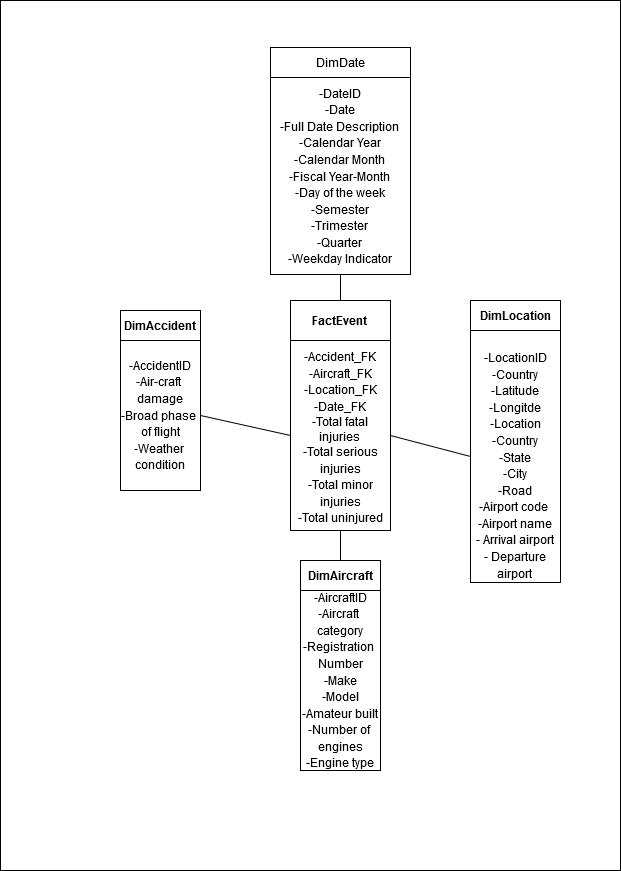

The diagram above was exported from draw.io. Its source (the exported page's mxGraphModel, read from the mxfile embedded in the PNG):
<mxGraphModel dx="868" dy="1579" grid="1" gridSize="10" guides="1" tooltips="1" connect="1" arrows="1" fold="1" page="1" pageScale="1" pageWidth="850" pageHeight="1100" math="0" shadow="0">
  <root>
    <mxCell id="0" />
    <mxCell id="1" parent="0" />
    <mxCell id="w0RkRDb1ZQBiT74LNWDM-1" value="" style="rounded=0;whiteSpace=wrap;html=1;" parent="1" vertex="1">
      <mxGeometry x="110" y="-122" width="620" height="870" as="geometry" />
    </mxCell>
    <mxCell id="-uKqFPbgLte2t_NpMPTE-1" value="&lt;font style=&quot;font-size: 12px&quot;&gt;&lt;br&gt;&lt;/font&gt;&lt;span id=&quot;docs-internal-guid-3e7b07ef-7fff-fd48-ca19-65921978681e&quot;&gt;&lt;p dir=&quot;ltr&quot; style=&quot;line-height: 1.38 ; margin-top: 0pt ; margin-bottom: 0pt&quot;&gt;&lt;span style=&quot;font-family: &amp;#34;arial&amp;#34; ; background-color: transparent ; vertical-align: baseline ; white-space: pre-wrap&quot;&gt;&lt;font style=&quot;font-size: 12px&quot;&gt;-DateID&lt;/font&gt;&lt;/span&gt;&lt;/p&gt;&lt;p dir=&quot;ltr&quot; style=&quot;line-height: 1.38 ; margin-top: 0pt ; margin-bottom: 0pt&quot;&gt;&lt;span style=&quot;font-family: &amp;#34;arial&amp;#34; ; background-color: transparent ; vertical-align: baseline ; white-space: pre-wrap&quot;&gt;&lt;font style=&quot;font-size: 12px&quot;&gt;-Date&lt;/font&gt;&lt;/span&gt;&lt;/p&gt;&lt;p dir=&quot;ltr&quot; style=&quot;line-height: 1.38 ; margin-top: 0pt ; margin-bottom: 0pt&quot;&gt;&lt;span style=&quot;font-family: &amp;#34;arial&amp;#34; ; background-color: transparent ; vertical-align: baseline ; white-space: pre-wrap&quot;&gt;&lt;font style=&quot;font-size: 12px&quot;&gt;-Full Date Description&lt;br&gt;&lt;/font&gt;&lt;/span&gt;&lt;/p&gt;&lt;p dir=&quot;ltr&quot; style=&quot;line-height: 1.38 ; margin-top: 0pt ; margin-bottom: 0pt&quot;&gt;&lt;span style=&quot;font-family: &amp;#34;arial&amp;#34; ; background-color: transparent ; vertical-align: baseline ; white-space: pre-wrap&quot;&gt;&lt;font style=&quot;font-size: 12px&quot;&gt;-Calendar Year&lt;/font&gt;&lt;/span&gt;&lt;/p&gt;&lt;p dir=&quot;ltr&quot; style=&quot;line-height: 1.38 ; margin-top: 0pt ; margin-bottom: 0pt&quot;&gt;&lt;span style=&quot;font-family: &amp;#34;arial&amp;#34; ; background-color: transparent ; vertical-align: baseline ; white-space: pre-wrap&quot;&gt;&lt;font style=&quot;font-size: 12px&quot;&gt;-Calendar Month&lt;/font&gt;&lt;/span&gt;&lt;/p&gt;&lt;p dir=&quot;ltr&quot; style=&quot;line-height: 1.38 ; margin-top: 0pt ; margin-bottom: 0pt&quot;&gt;&lt;span style=&quot;font-family: &amp;#34;arial&amp;#34; ; background-color: transparent ; vertical-align: baseline ; white-space: pre-wrap&quot;&gt;&lt;font style=&quot;font-size: 12px&quot;&gt;-Fiscal Year-Month&lt;br&gt;&lt;/font&gt;&lt;/span&gt;&lt;/p&gt;&lt;p dir=&quot;ltr&quot; style=&quot;line-height: 1.38 ; margin-top: 0pt ; margin-bottom: 0pt&quot;&gt;&lt;span style=&quot;font-family: &amp;#34;arial&amp;#34; ; background-color: transparent ; vertical-align: baseline ; white-space: pre-wrap&quot;&gt;&lt;font style=&quot;font-size: 12px&quot;&gt;-Day of the week&lt;/font&gt;&lt;/span&gt;&lt;/p&gt;&lt;p dir=&quot;ltr&quot; style=&quot;line-height: 1.38 ; margin-top: 0pt ; margin-bottom: 0pt&quot;&gt;&lt;span style=&quot;font-family: &amp;#34;arial&amp;#34; ; background-color: transparent ; vertical-align: baseline ; white-space: pre-wrap&quot;&gt;&lt;font style=&quot;font-size: 12px&quot;&gt;-Semester&lt;/font&gt;&lt;/span&gt;&lt;/p&gt;&lt;p dir=&quot;ltr&quot; style=&quot;line-height: 1.38 ; margin-top: 0pt ; margin-bottom: 0pt&quot;&gt;&lt;span style=&quot;font-family: &amp;#34;arial&amp;#34; ; background-color: transparent ; vertical-align: baseline ; white-space: pre-wrap&quot;&gt;&lt;font style=&quot;font-size: 12px&quot;&gt;-Trimester&lt;/font&gt;&lt;/span&gt;&lt;/p&gt;&lt;p dir=&quot;ltr&quot; style=&quot;line-height: 1.38 ; margin-top: 0pt ; margin-bottom: 0pt&quot;&gt;&lt;span style=&quot;font-family: &amp;#34;arial&amp;#34; ; background-color: transparent ; vertical-align: baseline ; white-space: pre-wrap&quot;&gt;&lt;font style=&quot;font-size: 12px&quot;&gt;-Quarter&lt;br&gt;&lt;/font&gt;&lt;/span&gt;&lt;/p&gt;&lt;p dir=&quot;ltr&quot; style=&quot;line-height: 1.38 ; margin-top: 0pt ; margin-bottom: 0pt&quot;&gt;&lt;span style=&quot;font-family: &amp;#34;arial&amp;#34; ; background-color: transparent ; vertical-align: baseline ; white-space: pre-wrap&quot;&gt;&lt;font style=&quot;font-size: 12px&quot;&gt;-Weekday Indicator&lt;/font&gt;&lt;/span&gt;&lt;/p&gt;&lt;div&gt;&lt;span style=&quot;font-family: &amp;#34;arial&amp;#34; ; background-color: transparent ; vertical-align: baseline ; white-space: pre-wrap&quot;&gt;&lt;br&gt;&lt;/span&gt;&lt;/div&gt;&lt;/span&gt;" style="rounded=0;whiteSpace=wrap;html=1;" parent="1" vertex="1">
      <mxGeometry x="380" y="-45" width="140" height="197" as="geometry" />
    </mxCell>
    <mxCell id="-uKqFPbgLte2t_NpMPTE-4" value="DimDate" style="rounded=0;whiteSpace=wrap;html=1;" parent="1" vertex="1">
      <mxGeometry x="380" y="-75" width="140" height="30" as="geometry" />
    </mxCell>
    <mxCell id="-uKqFPbgLte2t_NpMPTE-5" value="&lt;span id=&quot;docs-internal-guid-ebb45b3d-7fff-40dd-38ed-c939205b4335&quot;&gt;&lt;p dir=&quot;ltr&quot; style=&quot;line-height: 1.38 ; margin-top: 0pt ; margin-bottom: 0pt&quot;&gt;&lt;span style=&quot;font-family: &amp;#34;arial&amp;#34; ; vertical-align: baseline&quot;&gt;&lt;br&gt;&lt;/span&gt;&lt;/p&gt;&lt;p dir=&quot;ltr&quot; style=&quot;line-height: 1.38 ; margin-top: 0pt ; margin-bottom: 0pt&quot;&gt;&lt;span style=&quot;font-family: &amp;#34;arial&amp;#34; ; vertical-align: baseline&quot;&gt;&lt;br&gt;&lt;/span&gt;&lt;/p&gt;&lt;p dir=&quot;ltr&quot; style=&quot;line-height: 1.38 ; margin-top: 0pt ; margin-bottom: 0pt&quot;&gt;&lt;span style=&quot;font-family: &amp;#34;arial&amp;#34; ; vertical-align: baseline&quot;&gt;&lt;br&gt;&lt;/span&gt;&lt;/p&gt;&lt;p dir=&quot;ltr&quot; style=&quot;line-height: 1.38 ; margin-top: 0pt ; margin-bottom: 0pt&quot;&gt;&lt;span style=&quot;font-family: &amp;#34;arial&amp;#34; ; vertical-align: baseline&quot;&gt;&lt;br&gt;&lt;/span&gt;&lt;/p&gt;&lt;p dir=&quot;ltr&quot; style=&quot;line-height: 1.38 ; margin-top: 0pt ; margin-bottom: 0pt&quot;&gt;&lt;span style=&quot;font-family: &amp;#34;arial&amp;#34; ; vertical-align: baseline&quot;&gt;-LocationID&lt;/span&gt;&lt;/p&gt;&lt;p dir=&quot;ltr&quot; style=&quot;line-height: 1.38 ; margin-top: 0pt ; margin-bottom: 0pt&quot;&gt;&lt;font face=&quot;arial&quot;&gt;&lt;span&gt;-Country&lt;/span&gt;&lt;/font&gt;&lt;/p&gt;&lt;p dir=&quot;ltr&quot; style=&quot;line-height: 1.38 ; margin-top: 0pt ; margin-bottom: 0pt&quot;&gt;&lt;font face=&quot;arial&quot;&gt;&lt;span&gt;-Latitude&lt;/span&gt;&lt;/font&gt;&lt;/p&gt;&lt;p dir=&quot;ltr&quot; style=&quot;line-height: 1.38 ; margin-top: 0pt ; margin-bottom: 0pt&quot;&gt;&lt;font face=&quot;arial&quot;&gt;&lt;span&gt;-Longitde&lt;/span&gt;&lt;/font&gt;&lt;/p&gt;&lt;p dir=&quot;ltr&quot; style=&quot;line-height: 1.38 ; margin-top: 0pt ; margin-bottom: 0pt&quot;&gt;&lt;span style=&quot;font-family: &amp;#34;arial&amp;#34; ; vertical-align: baseline&quot;&gt;-Location&lt;/span&gt;&lt;/p&gt;&lt;p dir=&quot;ltr&quot; style=&quot;line-height: 1.38 ; margin-top: 0pt ; margin-bottom: 0pt&quot;&gt;&lt;span style=&quot;font-family: &amp;#34;arial&amp;#34; ; vertical-align: baseline&quot;&gt;-Country&lt;/span&gt;&lt;/p&gt;&lt;p dir=&quot;ltr&quot; style=&quot;line-height: 1.38 ; margin-top: 0pt ; margin-bottom: 0pt&quot;&gt;&lt;span style=&quot;font-family: &amp;#34;arial&amp;#34; ; vertical-align: baseline&quot;&gt;-State&lt;/span&gt;&lt;/p&gt;&lt;p dir=&quot;ltr&quot; style=&quot;line-height: 1.38 ; margin-top: 0pt ; margin-bottom: 0pt&quot;&gt;&lt;span style=&quot;font-family: &amp;#34;arial&amp;#34; ; vertical-align: baseline&quot;&gt;-City&lt;/span&gt;&lt;/p&gt;&lt;p dir=&quot;ltr&quot; style=&quot;line-height: 1.38 ; margin-top: 0pt ; margin-bottom: 0pt&quot;&gt;&lt;span style=&quot;font-family: &amp;#34;arial&amp;#34; ; vertical-align: baseline&quot;&gt;-Road&lt;br&gt;&lt;/span&gt;&lt;/p&gt;&lt;p dir=&quot;ltr&quot; style=&quot;line-height: 1.38 ; margin-top: 0pt ; margin-bottom: 0pt&quot;&gt;&lt;span style=&quot;font-family: &amp;#34;arial&amp;#34; ; vertical-align: baseline&quot;&gt;-Airport code&amp;nbsp;&lt;/span&gt;&lt;/p&gt;&lt;p dir=&quot;ltr&quot; style=&quot;line-height: 1.38 ; margin-top: 0pt ; margin-bottom: 0pt&quot;&gt;&lt;span style=&quot;font-family: &amp;#34;arial&amp;#34; ; vertical-align: baseline&quot;&gt;-Airport name&lt;/span&gt;&lt;/p&gt;&lt;p dir=&quot;ltr&quot; style=&quot;line-height: 1.38 ; margin-top: 0pt ; margin-bottom: 0pt&quot;&gt;&lt;span style=&quot;font-family: &amp;#34;arial&amp;#34; ; vertical-align: baseline&quot;&gt;- Arrival airport&lt;/span&gt;&lt;/p&gt;&lt;p dir=&quot;ltr&quot; style=&quot;line-height: 1.38 ; margin-top: 0pt ; margin-bottom: 0pt&quot;&gt;&lt;span style=&quot;font-family: &amp;#34;arial&amp;#34; ; vertical-align: baseline&quot;&gt;- Departure airport&lt;br&gt;&lt;br&gt;&lt;br&gt;&lt;/span&gt;&lt;/p&gt;&lt;div&gt;&lt;span style=&quot;font-family: &amp;#34;arial&amp;#34; ; vertical-align: baseline&quot;&gt;&lt;br&gt;&lt;/span&gt;&lt;/div&gt;&lt;/span&gt;" style="rounded=0;whiteSpace=wrap;html=1;" parent="1" vertex="1">
      <mxGeometry x="580" y="208" width="90" height="252" as="geometry" />
    </mxCell>
    <mxCell id="-uKqFPbgLte2t_NpMPTE-6" value="&lt;b&gt;DimLocation&lt;/b&gt;" style="rounded=0;whiteSpace=wrap;html=1;" parent="1" vertex="1">
      <mxGeometry x="580" y="178" width="90" height="30" as="geometry" />
    </mxCell>
    <mxCell id="-uKqFPbgLte2t_NpMPTE-7" value="&lt;span id=&quot;docs-internal-guid-ebb45b3d-7fff-40dd-38ed-c939205b4335&quot;&gt;&lt;p dir=&quot;ltr&quot; style=&quot;line-height: 1.38 ; margin-top: 0pt ; margin-bottom: 0pt&quot;&gt;&lt;span style=&quot;font-family: &amp;#34;arial&amp;#34; ; color: rgb(0 , 0 , 0) ; background-color: transparent ; font-weight: 400 ; font-style: normal ; font-variant: normal ; text-decoration: none ; vertical-align: baseline ; white-space: pre-wrap&quot;&gt;-AccidentID&lt;/span&gt;&lt;/p&gt;&lt;p dir=&quot;ltr&quot; style=&quot;line-height: 1.38 ; margin-top: 0pt ; margin-bottom: 0pt&quot;&gt;&lt;font face=&quot;arial&quot;&gt;&lt;span style=&quot;white-space: pre-wrap&quot;&gt;-Air-craft damage&lt;/span&gt;&lt;/font&gt;&lt;/p&gt;&lt;p dir=&quot;ltr&quot; style=&quot;line-height: 1.38 ; margin-top: 0pt ; margin-bottom: 0pt&quot;&gt;&lt;font face=&quot;arial&quot;&gt;&lt;span style=&quot;white-space: pre-wrap&quot;&gt;-Broad phase of flight&lt;/span&gt;&lt;/font&gt;&lt;/p&gt;&lt;p dir=&quot;ltr&quot; style=&quot;line-height: 1.38 ; margin-top: 0pt ; margin-bottom: 0pt&quot;&gt;&lt;font face=&quot;arial&quot;&gt;&lt;span style=&quot;white-space: pre-wrap&quot;&gt;-Weather condition&lt;/span&gt;&lt;/font&gt;&lt;/p&gt;&lt;/span&gt;" style="rounded=0;whiteSpace=wrap;html=1;" parent="1" vertex="1">
      <mxGeometry x="230" y="218" width="80" height="150" as="geometry" />
    </mxCell>
    <mxCell id="-uKqFPbgLte2t_NpMPTE-8" value="&lt;b&gt;DimAccident&lt;/b&gt;" style="rounded=0;whiteSpace=wrap;html=1;" parent="1" vertex="1">
      <mxGeometry x="230" y="188" width="80" height="30" as="geometry" />
    </mxCell>
    <mxCell id="-uKqFPbgLte2t_NpMPTE-9" value="&lt;span id=&quot;docs-internal-guid-ebb45b3d-7fff-40dd-38ed-c939205b4335&quot;&gt;&lt;p dir=&quot;ltr&quot; style=&quot;line-height: 1.38 ; margin-top: 0pt ; margin-bottom: 0pt&quot;&gt;&lt;span style=&quot;font-family: &amp;#34;arial&amp;#34; ; color: rgb(0 , 0 , 0) ; background-color: transparent ; font-weight: 400 ; font-style: normal ; font-variant: normal ; text-decoration: none ; vertical-align: baseline ; white-space: pre-wrap&quot;&gt;-AircraftID&lt;/span&gt;&lt;/p&gt;&lt;p dir=&quot;ltr&quot; style=&quot;line-height: 1.38 ; margin-top: 0pt ; margin-bottom: 0pt&quot;&gt;&lt;span style=&quot;font-family: &amp;#34;arial&amp;#34; ; color: rgb(0 , 0 , 0) ; background-color: transparent ; font-weight: 400 ; font-style: normal ; font-variant: normal ; text-decoration: none ; vertical-align: baseline ; white-space: pre-wrap&quot;&gt;-Aircraft category&lt;/span&gt;&lt;/p&gt;&lt;p dir=&quot;ltr&quot; style=&quot;line-height: 1.38 ; margin-top: 0pt ; margin-bottom: 0pt&quot;&gt;&lt;span style=&quot;font-family: &amp;#34;arial&amp;#34; ; color: rgb(0 , 0 , 0) ; background-color: transparent ; font-weight: 400 ; font-style: normal ; font-variant: normal ; text-decoration: none ; vertical-align: baseline ; white-space: pre-wrap&quot;&gt;-Registration Number&lt;/span&gt;&lt;/p&gt;&lt;p dir=&quot;ltr&quot; style=&quot;line-height: 1.38 ; margin-top: 0pt ; margin-bottom: 0pt&quot;&gt;&lt;span style=&quot;font-family: &amp;#34;arial&amp;#34; ; color: rgb(0 , 0 , 0) ; background-color: transparent ; font-weight: 400 ; font-style: normal ; font-variant: normal ; text-decoration: none ; vertical-align: baseline ; white-space: pre-wrap&quot;&gt;-Make&lt;/span&gt;&lt;/p&gt;&lt;p dir=&quot;ltr&quot; style=&quot;line-height: 1.38 ; margin-top: 0pt ; margin-bottom: 0pt&quot;&gt;&lt;span style=&quot;font-family: &amp;#34;arial&amp;#34; ; color: rgb(0 , 0 , 0) ; background-color: transparent ; font-weight: 400 ; font-style: normal ; font-variant: normal ; text-decoration: none ; vertical-align: baseline ; white-space: pre-wrap&quot;&gt;-Model&lt;/span&gt;&lt;/p&gt;&lt;p dir=&quot;ltr&quot; style=&quot;line-height: 1.38 ; margin-top: 0pt ; margin-bottom: 0pt&quot;&gt;&lt;span style=&quot;font-family: &amp;#34;arial&amp;#34; ; color: rgb(0 , 0 , 0) ; background-color: transparent ; font-weight: 400 ; font-style: normal ; font-variant: normal ; text-decoration: none ; vertical-align: baseline ; white-space: pre-wrap&quot;&gt;-Amateur built&lt;/span&gt;&lt;/p&gt;&lt;p dir=&quot;ltr&quot; style=&quot;line-height: 1.38 ; margin-top: 0pt ; margin-bottom: 0pt&quot;&gt;&lt;span style=&quot;font-family: &amp;#34;arial&amp;#34; ; color: rgb(0 , 0 , 0) ; background-color: transparent ; font-weight: 400 ; font-style: normal ; font-variant: normal ; text-decoration: none ; vertical-align: baseline ; white-space: pre-wrap&quot;&gt;-Number of engines&lt;/span&gt;&lt;/p&gt;&lt;p dir=&quot;ltr&quot; style=&quot;line-height: 1.38 ; margin-top: 0pt ; margin-bottom: 0pt&quot;&gt;&lt;span id=&quot;docs-internal-guid-25173d4d-7fff-a698-2a76-bb902b58ad86&quot;&gt;&lt;/span&gt;&lt;/p&gt;&lt;p dir=&quot;ltr&quot; style=&quot;line-height: 1.38 ; margin-top: 0pt ; margin-bottom: 0pt&quot;&gt;&lt;span style=&quot;font-family: &amp;#34;arial&amp;#34; ; color: rgb(0 , 0 , 0) ; background-color: transparent ; font-weight: 400 ; font-style: normal ; font-variant: normal ; text-decoration: none ; vertical-align: baseline ; white-space: pre-wrap&quot;&gt;-Engine type&lt;/span&gt;&lt;/p&gt;&lt;/span&gt;" style="rounded=0;whiteSpace=wrap;html=1;" parent="1" vertex="1">
      <mxGeometry x="410" y="468" width="80" height="180" as="geometry" />
    </mxCell>
    <mxCell id="-uKqFPbgLte2t_NpMPTE-10" value="&lt;b&gt;DimAircraft&lt;/b&gt;" style="rounded=0;whiteSpace=wrap;html=1;" parent="1" vertex="1">
      <mxGeometry x="410" y="438" width="80" height="30" as="geometry" />
    </mxCell>
    <mxCell id="-uKqFPbgLte2t_NpMPTE-11" value="&lt;span id=&quot;docs-internal-guid-3a758f6f-7fff-c451-b960-b3f07cbdc377&quot;&gt;&lt;p dir=&quot;ltr&quot; style=&quot;line-height: 1.38 ; margin-top: 0pt ; margin-bottom: 0pt&quot;&gt;&lt;span&gt;&lt;span id=&quot;docs-internal-guid-3a758f6f-7fff-c451-b960-b3f07cbdc377&quot;&gt;&lt;/span&gt;&lt;/span&gt;&lt;/p&gt;&lt;p dir=&quot;ltr&quot; style=&quot;line-height: 1.38 ; margin-top: 0pt ; margin-bottom: 0pt&quot;&gt;&lt;font face=&quot;arial&quot;&gt;&lt;span&gt;&lt;br&gt;&lt;/span&gt;&lt;/font&gt;&lt;/p&gt;&lt;p dir=&quot;ltr&quot; style=&quot;line-height: 1.38 ; margin-top: 0pt ; margin-bottom: 0pt&quot;&gt;&lt;font face=&quot;arial&quot;&gt;&lt;span&gt;-Accident_FK&lt;/span&gt;&lt;/font&gt;&lt;/p&gt;&lt;p dir=&quot;ltr&quot; style=&quot;line-height: 1.38 ; margin-top: 0pt ; margin-bottom: 0pt&quot;&gt;&lt;font face=&quot;arial&quot;&gt;&lt;span&gt;-Aircraft_FK&lt;/span&gt;&lt;/font&gt;&lt;/p&gt;&lt;p dir=&quot;ltr&quot; style=&quot;line-height: 1.38 ; margin-top: 0pt ; margin-bottom: 0pt&quot;&gt;&lt;font face=&quot;arial&quot;&gt;&lt;span&gt;-Location_FK&lt;/span&gt;&lt;/font&gt;&lt;/p&gt;&lt;p dir=&quot;ltr&quot; style=&quot;line-height: 1.38 ; margin-top: 0pt ; margin-bottom: 0pt&quot;&gt;&lt;font face=&quot;arial&quot;&gt;&lt;span&gt;-Date_FK&lt;/span&gt;&lt;/font&gt;&lt;/p&gt;&lt;/span&gt;-Total fatal injuries &lt;br&gt;&lt;p dir=&quot;ltr&quot; style=&quot;line-height: 1.38 ; margin-top: 0pt ; margin-bottom: 0pt&quot;&gt;&lt;font face=&quot;arial&quot;&gt;&lt;span&gt;-Total serious injuries&lt;/span&gt;&lt;/font&gt;&lt;/p&gt;&lt;p dir=&quot;ltr&quot; style=&quot;line-height: 1.38 ; margin-top: 0pt ; margin-bottom: 0pt&quot;&gt;&lt;font face=&quot;arial&quot;&gt;&lt;span&gt;-Total minor injuries&lt;/span&gt;&lt;/font&gt;&lt;/p&gt;&lt;p dir=&quot;ltr&quot; style=&quot;line-height: 1.38 ; margin-top: 0pt ; margin-bottom: 0pt&quot;&gt;&lt;font face=&quot;arial&quot;&gt;&lt;span&gt;-Total uninjured&lt;/span&gt;&lt;/font&gt;&lt;/p&gt;&lt;p&gt;&lt;/p&gt;" style="rounded=0;whiteSpace=wrap;html=1;fontFamily=arial;" parent="1" vertex="1">
      <mxGeometry x="400" y="218" width="100" height="190" as="geometry" />
    </mxCell>
    <mxCell id="-uKqFPbgLte2t_NpMPTE-12" value="&lt;b&gt;FactEvent&lt;br&gt;&lt;/b&gt;" style="rounded=0;whiteSpace=wrap;html=1;" parent="1" vertex="1">
      <mxGeometry x="400" y="178" width="100" height="40" as="geometry" />
    </mxCell>
    <mxCell id="-uKqFPbgLte2t_NpMPTE-15" value="" style="endArrow=none;html=1;entryX=0;entryY=0.5;entryDx=0;entryDy=0;exitX=1;exitY=0.5;exitDx=0;exitDy=0;" parent="1" source="-uKqFPbgLte2t_NpMPTE-7" target="-uKqFPbgLte2t_NpMPTE-11" edge="1">
      <mxGeometry width="50" height="50" relative="1" as="geometry">
        <mxPoint x="400" y="358" as="sourcePoint" />
        <mxPoint x="450" y="308" as="targetPoint" />
      </mxGeometry>
    </mxCell>
    <mxCell id="-uKqFPbgLte2t_NpMPTE-16" value="" style="endArrow=none;html=1;entryX=0.5;entryY=1;entryDx=0;entryDy=0;" parent="1" source="-uKqFPbgLte2t_NpMPTE-12" target="-uKqFPbgLte2t_NpMPTE-1" edge="1">
      <mxGeometry width="50" height="50" relative="1" as="geometry">
        <mxPoint x="350" y="190" as="sourcePoint" />
        <mxPoint x="400" y="140" as="targetPoint" />
      </mxGeometry>
    </mxCell>
    <mxCell id="-uKqFPbgLte2t_NpMPTE-17" value="" style="endArrow=none;html=1;entryX=0;entryY=0.5;entryDx=0;entryDy=0;exitX=1;exitY=0.5;exitDx=0;exitDy=0;" parent="1" source="-uKqFPbgLte2t_NpMPTE-11" target="-uKqFPbgLte2t_NpMPTE-5" edge="1">
      <mxGeometry width="50" height="50" relative="1" as="geometry">
        <mxPoint x="520" y="408" as="sourcePoint" />
        <mxPoint x="570" y="358" as="targetPoint" />
      </mxGeometry>
    </mxCell>
    <mxCell id="-uKqFPbgLte2t_NpMPTE-18" value="" style="endArrow=none;html=1;entryX=0.5;entryY=1;entryDx=0;entryDy=0;exitX=0.5;exitY=0;exitDx=0;exitDy=0;" parent="1" source="-uKqFPbgLte2t_NpMPTE-10" target="-uKqFPbgLte2t_NpMPTE-11" edge="1">
      <mxGeometry width="50" height="50" relative="1" as="geometry">
        <mxPoint x="400" y="358" as="sourcePoint" />
        <mxPoint x="450" y="308" as="targetPoint" />
      </mxGeometry>
    </mxCell>
  </root>
</mxGraphModel>